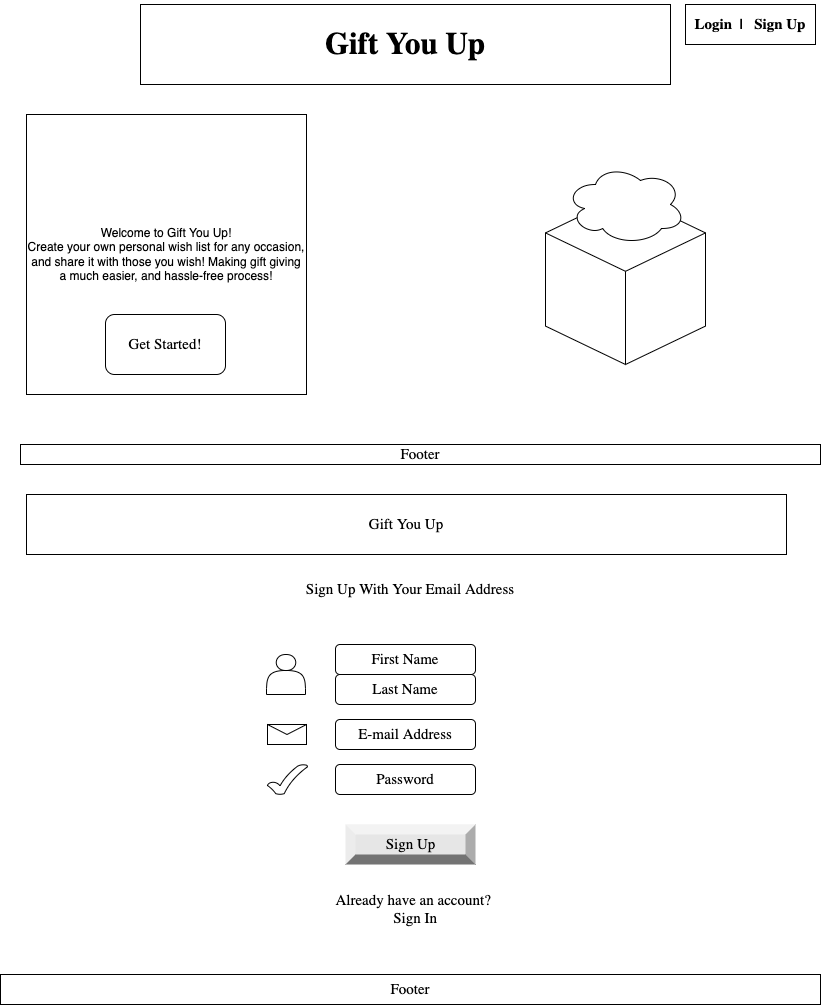

The diagram above was exported from draw.io. Its source (the exported page's mxGraphModel, read from the mxfile embedded in the PNG):
<mxGraphModel dx="866" dy="400" grid="1" gridSize="10" guides="1" tooltips="1" connect="1" arrows="1" fold="1" page="1" pageScale="1" pageWidth="850" pageHeight="1100" math="0" shadow="0">
  <root>
    <mxCell id="0" />
    <mxCell id="1" parent="0" />
    <mxCell id="tx2-bQWExi8qN_zFYqTV-1" value="&lt;h1&gt;&lt;font style=&quot;font-size: 31px;&quot; face=&quot;Lucida Console&quot;&gt;Gift You Up&lt;/font&gt;&lt;/h1&gt;" style="rounded=0;whiteSpace=wrap;html=1;fontFamily=Helvetica;" parent="1" vertex="1">
      <mxGeometry x="155" y="10" width="530" height="80" as="geometry" />
    </mxCell>
    <mxCell id="PxVXrnWdcJMH4bd1rTbT-1" value="Welcome to Gift You Up!&lt;br&gt;Create your own personal wish list for any occasion, and share it with those you wish! Making gift giving a much easier, and hassle-free process!" style="whiteSpace=wrap;html=1;aspect=fixed;" parent="1" vertex="1">
      <mxGeometry x="41" y="120" width="280" height="280" as="geometry" />
    </mxCell>
    <mxCell id="PxVXrnWdcJMH4bd1rTbT-2" value="&lt;h3 style=&quot;font-size: 15px;&quot;&gt;Login&amp;nbsp; |&amp;nbsp; &amp;nbsp;Sign Up&lt;/h3&gt;" style="rounded=0;whiteSpace=wrap;html=1;fontFamily=Lucida Console;fontSize=31;" parent="1" vertex="1">
      <mxGeometry x="700" y="10" width="130" height="40" as="geometry" />
    </mxCell>
    <mxCell id="PxVXrnWdcJMH4bd1rTbT-3" value="Get Started!" style="rounded=1;whiteSpace=wrap;html=1;fontFamily=Lucida Console;fontSize=15;" parent="1" vertex="1">
      <mxGeometry x="120" y="320" width="120" height="60" as="geometry" />
    </mxCell>
    <mxCell id="PxVXrnWdcJMH4bd1rTbT-4" value="" style="html=1;whiteSpace=wrap;shape=isoCube2;backgroundOutline=1;isoAngle=15;fontFamily=Lucida Console;fontSize=15;" parent="1" vertex="1">
      <mxGeometry x="560" y="200" width="160" height="170" as="geometry" />
    </mxCell>
    <mxCell id="PxVXrnWdcJMH4bd1rTbT-5" value="" style="ellipse;shape=cloud;whiteSpace=wrap;html=1;fontFamily=Lucida Console;fontSize=15;" parent="1" vertex="1">
      <mxGeometry x="580" y="170" width="120" height="80" as="geometry" />
    </mxCell>
    <mxCell id="PxVXrnWdcJMH4bd1rTbT-6" value="Gift You Up" style="rounded=0;whiteSpace=wrap;html=1;fontFamily=Lucida Console;fontSize=15;" parent="1" vertex="1">
      <mxGeometry x="41" y="500" width="760" height="60" as="geometry" />
    </mxCell>
    <mxCell id="PxVXrnWdcJMH4bd1rTbT-7" value="" style="shape=actor;whiteSpace=wrap;html=1;fontFamily=Lucida Console;fontSize=15;" parent="1" vertex="1">
      <mxGeometry x="281" y="660" width="39" height="40" as="geometry" />
    </mxCell>
    <mxCell id="PxVXrnWdcJMH4bd1rTbT-8" value="" style="shape=message;html=1;whiteSpace=wrap;html=1;outlineConnect=0;fontFamily=Lucida Console;fontSize=15;" parent="1" vertex="1">
      <mxGeometry x="282" y="730" width="39" height="20" as="geometry" />
    </mxCell>
    <mxCell id="PxVXrnWdcJMH4bd1rTbT-9" value="Sign Up With Your Email Address" style="text;html=1;strokeColor=none;fillColor=none;align=center;verticalAlign=middle;whiteSpace=wrap;rounded=0;fontFamily=Lucida Console;fontSize=15;" parent="1" vertex="1">
      <mxGeometry x="300" y="590" width="250" height="10" as="geometry" />
    </mxCell>
    <mxCell id="PxVXrnWdcJMH4bd1rTbT-10" value="First Name" style="rounded=1;whiteSpace=wrap;html=1;fontFamily=Lucida Console;fontSize=15;" parent="1" vertex="1">
      <mxGeometry x="350" y="650" width="140" height="30" as="geometry" />
    </mxCell>
    <mxCell id="PxVXrnWdcJMH4bd1rTbT-11" value="Last Name" style="rounded=1;whiteSpace=wrap;html=1;fontFamily=Lucida Console;fontSize=15;" parent="1" vertex="1">
      <mxGeometry x="350" y="680" width="140" height="30" as="geometry" />
    </mxCell>
    <mxCell id="PxVXrnWdcJMH4bd1rTbT-12" value="E-mail Address" style="rounded=1;whiteSpace=wrap;html=1;fontFamily=Lucida Console;fontSize=15;" parent="1" vertex="1">
      <mxGeometry x="350" y="725" width="140" height="30" as="geometry" />
    </mxCell>
    <mxCell id="PxVXrnWdcJMH4bd1rTbT-13" value="" style="verticalLabelPosition=bottom;verticalAlign=top;html=1;shape=mxgraph.basic.tick;fontFamily=Lucida Console;fontSize=15;" parent="1" vertex="1">
      <mxGeometry x="282" y="770" width="40" height="30" as="geometry" />
    </mxCell>
    <mxCell id="PxVXrnWdcJMH4bd1rTbT-14" value="Password" style="rounded=1;whiteSpace=wrap;html=1;fontFamily=Lucida Console;fontSize=15;" parent="1" vertex="1">
      <mxGeometry x="350" y="770" width="140" height="30" as="geometry" />
    </mxCell>
    <mxCell id="PxVXrnWdcJMH4bd1rTbT-16" value="Sign Up" style="labelPosition=center;verticalLabelPosition=middle;align=center;html=1;shape=mxgraph.basic.shaded_button;dx=10;fillColor=#E6E6E6;strokeColor=none;fontFamily=Lucida Console;fontSize=15;" parent="1" vertex="1">
      <mxGeometry x="360" y="830" width="130" height="40" as="geometry" />
    </mxCell>
    <mxCell id="PxVXrnWdcJMH4bd1rTbT-18" value="Already have an account?&amp;nbsp; Sign In" style="text;html=1;strokeColor=none;fillColor=none;align=center;verticalAlign=middle;whiteSpace=wrap;rounded=0;fontFamily=Lucida Console;fontSize=15;" parent="1" vertex="1">
      <mxGeometry x="340" y="910" width="180" height="10" as="geometry" />
    </mxCell>
    <mxCell id="SbWqb_R8wVxHp843QpST-1" value="Footer" style="rounded=0;whiteSpace=wrap;html=1;fontFamily=Lucida Console;fontSize=15;" parent="1" vertex="1">
      <mxGeometry x="15" y="980" width="820" height="30" as="geometry" />
    </mxCell>
    <mxCell id="SbWqb_R8wVxHp843QpST-2" value="Footer" style="rounded=0;whiteSpace=wrap;html=1;fontFamily=Lucida Console;fontSize=15;" parent="1" vertex="1">
      <mxGeometry x="35" y="450" width="800" height="20" as="geometry" />
    </mxCell>
  </root>
</mxGraphModel>